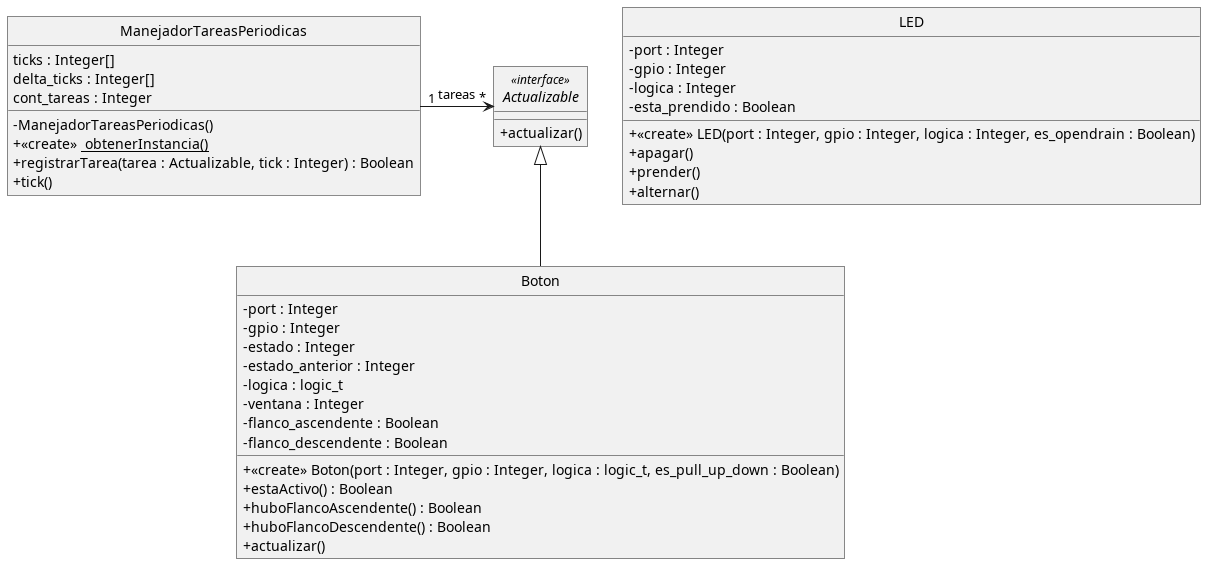

The diagram above was rendered by PlantUML. Its source (embedded in the PNG):
@startuml diagrama-clases
hide circle
skinparam classAttributeIconSize 0
skinparam backgroundColor transparent
skinparam monochrome true
skinparam shadowing false
skinparam roundcorner 0

Class LED {
  - port : Integer
  - gpio : Integer
  - logica : Integer
  - esta_prendido : Boolean
  + <<create>> LED(port : Integer, gpio : Integer, logica : Integer, es_opendrain : Boolean)
  + apagar()
  + prender()
  + alternar()
}

Interface Actualizable <<interface>> {
  + actualizar()
}

Class Boton {
  - port : Integer
  - gpio : Integer
  - estado : Integer
  - estado_anterior : Integer
  - logica : logic_t
  - ventana : Integer
  - flanco_ascendente : Boolean
  - flanco_descendente : Boolean
  + <<create>> Boton(port : Integer, gpio : Integer, logica : logic_t, es_pull_up_down : Boolean)
  + estaActivo() : Boolean
  + huboFlancoAscendente() : Boolean
  + huboFlancoDescendente() : Boolean
  + actualizar()
}

Class ManejadorTareasPeriodicas {
  ticks : Integer[]
  delta_ticks : Integer[]
  cont_tareas : Integer
  - ManejadorTareasPeriodicas()
  + <<create>> <u> obtenerInstancia()</u>
  + registrarTarea(tarea : Actualizable, tick : Integer) : Boolean
  + tick()
}

Actualizable <|-- Boton
ManejadorTareasPeriodicas "1" -> "*" Actualizable : tareas
@enduml